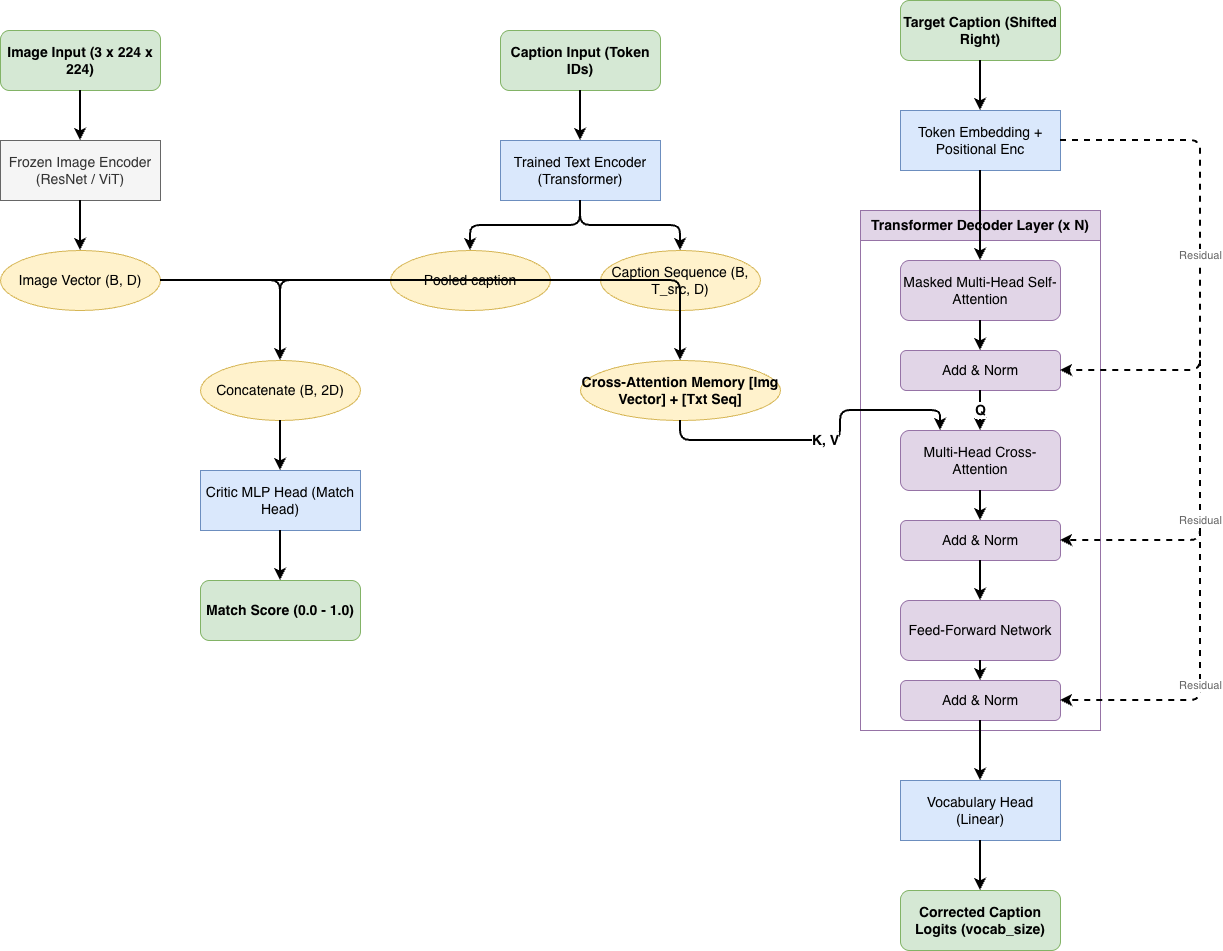

The diagram above was exported from draw.io. Its source (the exported page's mxGraphModel, read from the mxfile embedded in the PNG):
<mxGraphModel dx="1338" dy="1120" grid="1" gridSize="10" guides="1" tooltips="1" connect="1" arrows="1" fold="1" page="1" pageScale="1" pageWidth="1400" pageHeight="1400" math="0" shadow="0">
  <root>
    <mxCell id="0" />
    <mxCell id="1" parent="0" />
    <mxCell id="img_in" parent="1" style="rounded=1;whiteSpace=wrap;html=1;fillColor=#d5e8d4;strokeColor=#82b366;fontStyle=1;fontSize=14;" value="Image Input (3 x 224 x 224)" vertex="1">
      <mxGeometry height="60" width="160" x="150" y="50" as="geometry" />
    </mxCell>
    <mxCell id="txt_in" parent="1" style="rounded=1;whiteSpace=wrap;html=1;fillColor=#d5e8d4;strokeColor=#82b366;fontStyle=1;fontSize=14;" value="Caption Input (Token IDs)" vertex="1">
      <mxGeometry height="60" width="160" x="650" y="50" as="geometry" />
    </mxCell>
    <mxCell id="img_enc" parent="1" style="rounded=0;whiteSpace=wrap;html=1;fillColor=#f5f5f5;fontColor=#333333;strokeColor=#666666;fontSize=14;" value="Frozen Image Encoder (ResNet / ViT)" vertex="1">
      <mxGeometry height="60" width="160" x="150" y="160" as="geometry" />
    </mxCell>
    <mxCell id="txt_enc" parent="1" style="rounded=0;whiteSpace=wrap;html=1;fillColor=#dae8fc;strokeColor=#6c8ebf;fontSize=14;" value="Trained Text Encoder (Transformer)" vertex="1">
      <mxGeometry height="60" width="160" x="650" y="160" as="geometry" />
    </mxCell>
    <mxCell id="img_feat" parent="1" style="ellipse;whiteSpace=wrap;html=1;fillColor=#fff2cc;strokeColor=#d6b656;fontSize=14;" value="Image Vector (B, D)" vertex="1">
      <mxGeometry height="60" width="160" x="150" y="270" as="geometry" />
    </mxCell>
    <mxCell id="txt_feat_seq" parent="1" style="ellipse;whiteSpace=wrap;html=1;fillColor=#fff2cc;strokeColor=#d6b656;fontSize=14;" value="Caption Sequence (B, T_src, D)" vertex="1">
      <mxGeometry height="60" width="160" x="750" y="270" as="geometry" />
    </mxCell>
    <mxCell id="txt_feat_pool" parent="1" style="ellipse;whiteSpace=wrap;html=1;fillColor=#fff2cc;strokeColor=#d6b656;fontSize=14;" value="Pooled caption" vertex="1">
      <mxGeometry height="60" width="160" x="540" y="270" as="geometry" />
    </mxCell>
    <mxCell id="crit_concat" parent="1" style="ellipse;whiteSpace=wrap;html=1;fillColor=#fff2cc;strokeColor=#d6b656;fontSize=14;" value="Concatenate (B, 2D)" vertex="1">
      <mxGeometry height="60" width="160" x="350" y="380" as="geometry" />
    </mxCell>
    <mxCell id="crit_mlp" parent="1" style="rounded=0;whiteSpace=wrap;html=1;fillColor=#dae8fc;strokeColor=#6c8ebf;fontSize=14;" value="Critic MLP Head (Match Head)" vertex="1">
      <mxGeometry height="60" width="160" x="350" y="490" as="geometry" />
    </mxCell>
    <mxCell id="match_out" parent="1" style="rounded=1;whiteSpace=wrap;html=1;fillColor=#d5e8d4;strokeColor=#82b366;fontStyle=1;fontSize=14;" value="Match Score (0.0 - 1.0)" vertex="1">
      <mxGeometry height="60" width="160" x="350" y="600" as="geometry" />
    </mxCell>
    <mxCell id="memory_buf" parent="1" style="ellipse;whiteSpace=wrap;html=1;fillColor=#fff2cc;strokeColor=#d6b656;fontSize=14;fontStyle=1;" value="Cross-Attention Memory [Img Vector] + [Txt Seq]" vertex="1">
      <mxGeometry height="60" width="200" x="730" y="380" as="geometry" />
    </mxCell>
    <mxCell id="tgt_in" parent="1" style="rounded=1;whiteSpace=wrap;html=1;fillColor=#d5e8d4;strokeColor=#82b366;fontStyle=1;fontSize=14;" value="Target Caption (Shifted Right)" vertex="1">
      <mxGeometry height="60" width="160" x="1050" y="20" as="geometry" />
    </mxCell>
    <mxCell id="tgt_emb" parent="1" style="rounded=0;whiteSpace=wrap;html=1;fillColor=#dae8fc;strokeColor=#6c8ebf;fontSize=14;" value="Token Embedding + Positional Enc" vertex="1">
      <mxGeometry height="60" width="160" x="1050" y="130" as="geometry" />
    </mxCell>
    <mxCell id="dec_block" parent="1" style="swimlane;whiteSpace=wrap;html=1;fillColor=#e1d5e7;strokeColor=#9673a6;fontSize=14;fontStyle=1;startSize=30;" value="Transformer Decoder Layer (x N)" vertex="1">
      <mxGeometry height="520" width="240" x="1010" y="230" as="geometry" />
    </mxCell>
    <mxCell id="self_attn" parent="1" style="rounded=1;whiteSpace=wrap;html=1;fillColor=#e1d5e7;strokeColor=#9673a6;fontSize=14;" value="Masked Multi-Head Self-Attention" vertex="1">
      <mxGeometry height="60" width="160" x="1050" y="280" as="geometry" />
    </mxCell>
    <mxCell id="add_norm_1" parent="1" style="rounded=1;whiteSpace=wrap;html=1;fillColor=#e1d5e7;strokeColor=#9673a6;fontSize=14;" value="Add &amp; Norm" vertex="1">
      <mxGeometry height="40" width="160" x="1050" y="370" as="geometry" />
    </mxCell>
    <mxCell id="cross_attn" parent="1" style="rounded=1;whiteSpace=wrap;html=1;fillColor=#e1d5e7;strokeColor=#9673a6;fontSize=14;" value="Multi-Head Cross-Attention" vertex="1">
      <mxGeometry height="60" width="160" x="1050" y="450" as="geometry" />
    </mxCell>
    <mxCell id="add_norm_2" parent="1" style="rounded=1;whiteSpace=wrap;html=1;fillColor=#e1d5e7;strokeColor=#9673a6;fontSize=14;" value="Add &amp; Norm" vertex="1">
      <mxGeometry height="40" width="160" x="1050" y="540" as="geometry" />
    </mxCell>
    <mxCell id="ffn" parent="1" style="rounded=1;whiteSpace=wrap;html=1;fillColor=#e1d5e7;strokeColor=#9673a6;fontSize=14;" value="Feed-Forward Network" vertex="1">
      <mxGeometry height="60" width="160" x="1050" y="620" as="geometry" />
    </mxCell>
    <mxCell id="add_norm_3" parent="1" style="rounded=1;whiteSpace=wrap;html=1;fillColor=#e1d5e7;strokeColor=#9673a6;fontSize=14;" value="Add &amp; Norm" vertex="1">
      <mxGeometry height="40" width="160" x="1050" y="700" as="geometry" />
    </mxCell>
    <mxCell id="lm_head" parent="1" style="rounded=0;whiteSpace=wrap;html=1;fillColor=#dae8fc;strokeColor=#6c8ebf;fontSize=14;" value="Vocabulary Head (Linear)" vertex="1">
      <mxGeometry height="60" width="160" x="1050" y="800" as="geometry" />
    </mxCell>
    <mxCell id="cap_out" parent="1" style="rounded=1;whiteSpace=wrap;html=1;fillColor=#d5e8d4;strokeColor=#82b366;fontStyle=1;fontSize=14;" value="Corrected Caption Logits (vocab_size)" vertex="1">
      <mxGeometry height="60" width="160" x="1050" y="910" as="geometry" />
    </mxCell>
    <mxCell id="e1" edge="1" parent="1" source="img_in" style="edgeStyle=orthogonalEdgeStyle;rounded=1;orthogonalLoop=1;jettySize=auto;html=1;strokeWidth=2;fontSize=14;fontStyle=1;" target="img_enc" value="">
      <mxGeometry relative="1" as="geometry" />
    </mxCell>
    <mxCell id="e2" edge="1" parent="1" source="txt_in" style="edgeStyle=orthogonalEdgeStyle;rounded=1;orthogonalLoop=1;jettySize=auto;html=1;strokeWidth=2;fontSize=14;fontStyle=1;" target="txt_enc" value="">
      <mxGeometry relative="1" as="geometry" />
    </mxCell>
    <mxCell id="e3" edge="1" parent="1" source="img_enc" style="edgeStyle=orthogonalEdgeStyle;rounded=1;orthogonalLoop=1;jettySize=auto;html=1;strokeWidth=2;fontSize=14;fontStyle=1;" target="img_feat" value="">
      <mxGeometry relative="1" as="geometry" />
    </mxCell>
    <mxCell id="e4" edge="1" parent="1" source="txt_enc" style="edgeStyle=orthogonalEdgeStyle;rounded=1;orthogonalLoop=1;jettySize=auto;html=1;strokeWidth=2;fontSize=14;fontStyle=1;" target="txt_feat_seq" value="">
      <mxGeometry relative="1" as="geometry" />
    </mxCell>
    <mxCell id="e5" edge="1" parent="1" source="txt_enc" style="edgeStyle=orthogonalEdgeStyle;rounded=1;orthogonalLoop=1;jettySize=auto;html=1;strokeWidth=2;fontSize=14;fontStyle=1;" target="txt_feat_pool" value="">
      <mxGeometry relative="1" as="geometry" />
    </mxCell>
    <mxCell id="e6" edge="1" parent="1" source="img_feat" style="edgeStyle=orthogonalEdgeStyle;rounded=1;orthogonalLoop=1;jettySize=auto;html=1;strokeWidth=2;fontSize=14;fontStyle=1;" target="crit_concat" value="">
      <mxGeometry relative="1" as="geometry" />
    </mxCell>
    <mxCell id="e7" edge="1" parent="1" source="txt_feat_pool" style="edgeStyle=orthogonalEdgeStyle;rounded=1;orthogonalLoop=1;jettySize=auto;html=1;strokeWidth=2;fontSize=14;fontStyle=1;" target="crit_concat" value="">
      <mxGeometry relative="1" as="geometry" />
    </mxCell>
    <mxCell id="e8" edge="1" parent="1" source="crit_concat" style="edgeStyle=orthogonalEdgeStyle;rounded=1;orthogonalLoop=1;jettySize=auto;html=1;strokeWidth=2;fontSize=14;fontStyle=1;" target="crit_mlp" value="">
      <mxGeometry relative="1" as="geometry" />
    </mxCell>
    <mxCell id="e9" edge="1" parent="1" source="crit_mlp" style="edgeStyle=orthogonalEdgeStyle;rounded=1;orthogonalLoop=1;jettySize=auto;html=1;strokeWidth=2;fontSize=14;fontStyle=1;" target="match_out" value="">
      <mxGeometry relative="1" as="geometry" />
    </mxCell>
    <mxCell id="e10" edge="1" parent="1" source="img_feat" style="edgeStyle=orthogonalEdgeStyle;rounded=1;orthogonalLoop=1;jettySize=auto;html=1;strokeWidth=2;fontSize=14;fontStyle=1;" target="memory_buf" value="">
      <mxGeometry relative="1" as="geometry" />
    </mxCell>
    <mxCell id="e11" edge="1" parent="1" source="txt_feat_seq" style="edgeStyle=orthogonalEdgeStyle;rounded=1;orthogonalLoop=1;jettySize=auto;html=1;strokeWidth=2;fontSize=14;fontStyle=1;" target="memory_buf" value="">
      <mxGeometry relative="1" as="geometry" />
    </mxCell>
    <mxCell id="e12" edge="1" parent="1" source="tgt_in" style="edgeStyle=orthogonalEdgeStyle;rounded=1;orthogonalLoop=1;jettySize=auto;html=1;strokeWidth=2;fontSize=14;fontStyle=1;" target="tgt_emb" value="">
      <mxGeometry relative="1" as="geometry" />
    </mxCell>
    <mxCell id="e13" edge="1" parent="1" source="tgt_emb" style="edgeStyle=orthogonalEdgeStyle;rounded=1;orthogonalLoop=1;jettySize=auto;html=1;strokeWidth=2;fontSize=14;fontStyle=1;" target="self_attn" value="">
      <mxGeometry relative="1" as="geometry" />
    </mxCell>
    <mxCell id="e14" edge="1" parent="1" source="self_attn" style="edgeStyle=orthogonalEdgeStyle;rounded=1;orthogonalLoop=1;jettySize=auto;html=1;strokeWidth=2;fontSize=14;fontStyle=1;" target="add_norm_1" value="">
      <mxGeometry relative="1" as="geometry" />
    </mxCell>
    <mxCell id="e15" edge="1" parent="1" source="add_norm_1" style="edgeStyle=orthogonalEdgeStyle;rounded=1;orthogonalLoop=1;jettySize=auto;html=1;strokeWidth=2;fontSize=14;fontStyle=1;" target="cross_attn" value="Q">
      <mxGeometry relative="1" as="geometry" />
    </mxCell>
    <mxCell id="e16" edge="1" parent="1" source="memory_buf" style="edgeStyle=orthogonalEdgeStyle;rounded=1;orthogonalLoop=1;jettySize=auto;html=1;strokeWidth=2;fontSize=14;fontStyle=1;exitX=0.5;exitY=1;exitDx=0;exitDy=0;entryX=0.25;entryY=0;entryDx=0;entryDy=0;" target="cross_attn" value="K, V">
      <mxGeometry relative="1" as="geometry">
        <Array as="points">
          <mxPoint x="830" y="460" />
          <mxPoint x="990" y="460" />
          <mxPoint x="990" y="430" />
          <mxPoint x="1090" y="430" />
        </Array>
        <mxPoint x="830" y="565" as="sourcePoint" />
        <mxPoint x="1080" y="700" as="targetPoint" />
      </mxGeometry>
    </mxCell>
    <mxCell id="e17" edge="1" parent="1" source="cross_attn" style="edgeStyle=orthogonalEdgeStyle;rounded=1;orthogonalLoop=1;jettySize=auto;html=1;strokeWidth=2;fontSize=14;fontStyle=1;" target="add_norm_2" value="">
      <mxGeometry relative="1" as="geometry" />
    </mxCell>
    <mxCell id="e18" edge="1" parent="1" source="add_norm_2" style="edgeStyle=orthogonalEdgeStyle;rounded=1;orthogonalLoop=1;jettySize=auto;html=1;strokeWidth=2;fontSize=14;fontStyle=1;" target="ffn" value="">
      <mxGeometry relative="1" as="geometry" />
    </mxCell>
    <mxCell id="e19" edge="1" parent="1" source="ffn" style="edgeStyle=orthogonalEdgeStyle;rounded=1;orthogonalLoop=1;jettySize=auto;html=1;strokeWidth=2;fontSize=14;fontStyle=1;" target="add_norm_3" value="">
      <mxGeometry relative="1" as="geometry" />
    </mxCell>
    <mxCell id="e20" edge="1" parent="1" source="add_norm_3" style="edgeStyle=orthogonalEdgeStyle;rounded=1;orthogonalLoop=1;jettySize=auto;html=1;strokeWidth=2;fontSize=14;fontStyle=1;" target="lm_head" value="">
      <mxGeometry relative="1" as="geometry" />
    </mxCell>
    <mxCell id="e21" edge="1" parent="1" source="lm_head" style="edgeStyle=orthogonalEdgeStyle;rounded=1;orthogonalLoop=1;jettySize=auto;html=1;strokeWidth=2;fontSize=14;fontStyle=1;" target="cap_out" value="">
      <mxGeometry relative="1" as="geometry" />
    </mxCell>
    <mxCell id="res1" edge="1" parent="1" source="tgt_emb" style="edgeStyle=orthogonalEdgeStyle;rounded=1;orthogonalLoop=1;jettySize=auto;html=1;strokeWidth=2;dashed=1;fontColor=#666666;entryX=1;entryY=0.5;entryDx=0;entryDy=0;exitX=1;exitY=0.5;exitDx=0;exitDy=0;" target="add_norm_1" value="Residual">
      <mxGeometry relative="1" as="geometry">
        <Array as="points">
          <mxPoint x="1350" y="160" />
          <mxPoint x="1350" y="390" />
        </Array>
        <mxPoint x="1210" y="-60" as="sourcePoint" />
        <mxPoint x="1210" y="160" as="targetPoint" />
      </mxGeometry>
    </mxCell>
    <mxCell id="res2" edge="1" parent="1" style="edgeStyle=orthogonalEdgeStyle;rounded=1;orthogonalLoop=1;jettySize=auto;html=1;strokeWidth=2;dashed=1;fontColor=#666666;entryX=1;entryY=0.5;entryDx=0;entryDy=0;" target="add_norm_2" value="Residual">
      <mxGeometry relative="1" as="geometry">
        <Array as="points">
          <mxPoint x="1350" y="560" />
        </Array>
        <mxPoint x="1350" y="380" as="sourcePoint" />
        <mxPoint x="1350" y="550" as="targetPoint" />
      </mxGeometry>
    </mxCell>
    <mxCell id="res3" edge="1" parent="1" style="edgeStyle=orthogonalEdgeStyle;rounded=1;orthogonalLoop=1;jettySize=auto;html=1;strokeWidth=2;dashed=1;fontColor=#666666;entryX=1;entryY=0.5;entryDx=0;entryDy=0;" target="add_norm_3" value="Residual">
      <mxGeometry relative="1" as="geometry">
        <Array as="points">
          <mxPoint x="1350" y="720" />
        </Array>
        <mxPoint x="1350" y="550" as="sourcePoint" />
        <mxPoint x="1210" y="860" as="targetPoint" />
      </mxGeometry>
    </mxCell>
  </root>
</mxGraphModel>